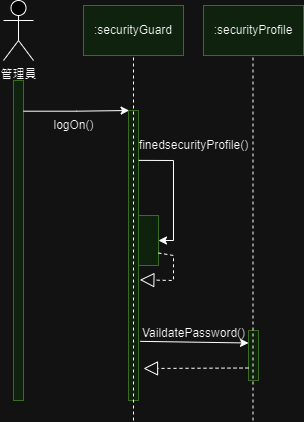

The diagram above was exported from draw.io. Its source (the exported page's mxGraphModel, read from the mxfile embedded in the PNG):
<mxGraphModel dx="1050" dy="565" grid="1" gridSize="10" guides="1" tooltips="1" connect="1" arrows="1" fold="1" page="1" pageScale="1" pageWidth="827" pageHeight="1169" math="0" shadow="0">
  <root>
    <mxCell id="0" />
    <mxCell id="1" parent="0" />
    <mxCell id="MBWNWGLmqZ5mWi04Kw9N-12" value="" style="rounded=0;whiteSpace=wrap;html=1;fillColor=#d5e8d4;strokeColor=#82b366;" parent="1" vertex="1">
      <mxGeometry x="275" y="440" width="10" height="50" as="geometry" />
    </mxCell>
    <mxCell id="MBWNWGLmqZ5mWi04Kw9N-1" value=":securityGuard" style="rounded=0;whiteSpace=wrap;html=1;fillColor=#d5e8d4;strokeColor=#82b366;" parent="1" vertex="1">
      <mxGeometry x="110" y="115" width="100" height="50" as="geometry" />
    </mxCell>
    <mxCell id="MBWNWGLmqZ5mWi04Kw9N-2" value="管理員" style="shape=umlActor;verticalLabelPosition=bottom;verticalAlign=top;html=1;outlineConnect=0;" parent="1" vertex="1">
      <mxGeometry x="30" y="110" width="30" height="60" as="geometry" />
    </mxCell>
    <mxCell id="MBWNWGLmqZ5mWi04Kw9N-3" value=":securityProfile" style="rounded=0;whiteSpace=wrap;html=1;fillColor=#d5e8d4;strokeColor=#82b366;" parent="1" vertex="1">
      <mxGeometry x="230" y="115" width="100" height="50" as="geometry" />
    </mxCell>
    <mxCell id="MBWNWGLmqZ5mWi04Kw9N-4" value="" style="rounded=0;whiteSpace=wrap;html=1;fillColor=#d5e8d4;strokeColor=#82b366;" parent="1" vertex="1">
      <mxGeometry x="40" y="190" width="10" height="320" as="geometry" />
    </mxCell>
    <mxCell id="MBWNWGLmqZ5mWi04Kw9N-7" value="" style="rounded=0;whiteSpace=wrap;html=1;fillColor=#d5e8d4;strokeColor=#82b366;" parent="1" vertex="1">
      <mxGeometry x="155" y="220" width="10" height="290" as="geometry" />
    </mxCell>
    <mxCell id="MBWNWGLmqZ5mWi04Kw9N-5" value="" style="endArrow=none;dashed=1;html=1;rounded=0;entryX=0.5;entryY=1;entryDx=0;entryDy=0;" parent="1" target="MBWNWGLmqZ5mWi04Kw9N-1" edge="1">
      <mxGeometry width="50" height="50" relative="1" as="geometry">
        <mxPoint x="160" y="530" as="sourcePoint" />
        <mxPoint x="190" y="270" as="targetPoint" />
      </mxGeometry>
    </mxCell>
    <mxCell id="MBWNWGLmqZ5mWi04Kw9N-9" style="edgeStyle=orthogonalEdgeStyle;rounded=0;orthogonalLoop=1;jettySize=auto;html=1;exitX=1;exitY=0.25;exitDx=0;exitDy=0;entryX=0.06;entryY=0.17;entryDx=0;entryDy=0;entryPerimeter=0;" parent="1" edge="1">
      <mxGeometry relative="1" as="geometry">
        <mxPoint x="50" y="220.7" as="sourcePoint" />
        <mxPoint x="155.60000000000002" y="219.99999999999994" as="targetPoint" />
        <Array as="points">
          <mxPoint x="103" y="220.7" />
        </Array>
      </mxGeometry>
    </mxCell>
    <mxCell id="MBWNWGLmqZ5mWi04Kw9N-6" value="" style="endArrow=none;dashed=1;html=1;rounded=0;entryX=0.5;entryY=1;entryDx=0;entryDy=0;" parent="1" edge="1">
      <mxGeometry width="50" height="50" relative="1" as="geometry">
        <mxPoint x="279.5" y="530" as="sourcePoint" />
        <mxPoint x="279.5" y="165" as="targetPoint" />
      </mxGeometry>
    </mxCell>
    <mxCell id="MBWNWGLmqZ5mWi04Kw9N-10" value="logOn()" style="text;html=1;align=center;verticalAlign=middle;resizable=0;points=[];autosize=1;strokeColor=none;fillColor=none;" parent="1" vertex="1">
      <mxGeometry x="70" y="220" width="60" height="30" as="geometry" />
    </mxCell>
    <mxCell id="MBWNWGLmqZ5mWi04Kw9N-11" value="" style="rounded=0;whiteSpace=wrap;html=1;fillColor=#d5e8d4;strokeColor=#82b366;" parent="1" vertex="1">
      <mxGeometry x="165" y="325" width="20" height="50" as="geometry" />
    </mxCell>
    <mxCell id="MBWNWGLmqZ5mWi04Kw9N-15" value="" style="endArrow=classic;html=1;rounded=0;exitX=1.02;exitY=0.172;exitDx=0;exitDy=0;exitPerimeter=0;entryX=1;entryY=0.5;entryDx=0;entryDy=0;" parent="1" source="MBWNWGLmqZ5mWi04Kw9N-7" target="MBWNWGLmqZ5mWi04Kw9N-11" edge="1">
      <mxGeometry width="50" height="50" relative="1" as="geometry">
        <mxPoint x="140" y="420" as="sourcePoint" />
        <mxPoint x="190" y="370" as="targetPoint" />
        <Array as="points">
          <mxPoint x="200" y="270" />
          <mxPoint x="200" y="350" />
        </Array>
      </mxGeometry>
    </mxCell>
    <mxCell id="MBWNWGLmqZ5mWi04Kw9N-16" value="" style="endArrow=classic;html=1;rounded=0;exitX=1.177;exitY=0.796;exitDx=0;exitDy=0;exitPerimeter=0;entryX=0;entryY=0.25;entryDx=0;entryDy=0;" parent="1" source="MBWNWGLmqZ5mWi04Kw9N-7" target="MBWNWGLmqZ5mWi04Kw9N-12" edge="1">
      <mxGeometry width="50" height="50" relative="1" as="geometry">
        <mxPoint x="175" y="280" as="sourcePoint" />
        <mxPoint x="270" y="450" as="targetPoint" />
        <Array as="points" />
      </mxGeometry>
    </mxCell>
    <mxCell id="MBWNWGLmqZ5mWi04Kw9N-17" value="" style="endArrow=block;dashed=1;endFill=0;endSize=12;html=1;rounded=0;exitX=1;exitY=0.75;exitDx=0;exitDy=0;entryX=1.133;entryY=0.584;entryDx=0;entryDy=0;entryPerimeter=0;" parent="1" source="MBWNWGLmqZ5mWi04Kw9N-11" target="MBWNWGLmqZ5mWi04Kw9N-7" edge="1">
      <mxGeometry width="160" relative="1" as="geometry">
        <mxPoint x="110" y="550" as="sourcePoint" />
        <mxPoint x="160" y="400" as="targetPoint" />
        <Array as="points">
          <mxPoint x="200" y="365" />
          <mxPoint x="200" y="390" />
        </Array>
      </mxGeometry>
    </mxCell>
    <mxCell id="MBWNWGLmqZ5mWi04Kw9N-18" value="" style="endArrow=block;dashed=1;endFill=0;endSize=12;html=1;rounded=0;exitX=0;exitY=0.75;exitDx=0;exitDy=0;" parent="1" source="MBWNWGLmqZ5mWi04Kw9N-12" edge="1">
      <mxGeometry width="160" relative="1" as="geometry">
        <mxPoint x="100" y="400" as="sourcePoint" />
        <mxPoint x="170" y="478" as="targetPoint" />
      </mxGeometry>
    </mxCell>
    <mxCell id="MBWNWGLmqZ5mWi04Kw9N-19" value="finedsecurityProfile()" style="text;html=1;align=center;verticalAlign=middle;resizable=0;points=[];autosize=1;strokeColor=none;fillColor=none;" parent="1" vertex="1">
      <mxGeometry x="155" y="240" width="130" height="30" as="geometry" />
    </mxCell>
    <mxCell id="MBWNWGLmqZ5mWi04Kw9N-20" value="VaildatePassword()" style="text;html=1;align=center;verticalAlign=middle;resizable=0;points=[];autosize=1;strokeColor=none;fillColor=none;" parent="1" vertex="1">
      <mxGeometry x="155" y="428" width="130" height="30" as="geometry" />
    </mxCell>
  </root>
</mxGraphModel>